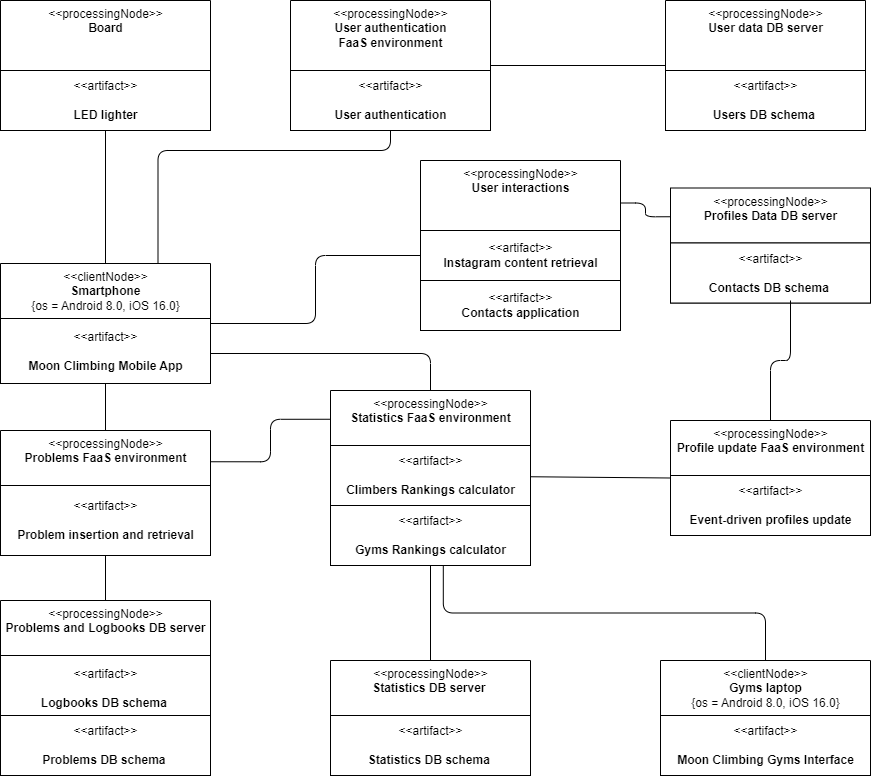

The diagram above was exported from draw.io. Its source (the exported page's mxGraphModel, read from the mxfile embedded in the PNG):
<mxGraphModel dx="1721" dy="877" grid="1" gridSize="10" guides="1" tooltips="1" connect="1" arrows="1" fold="1" page="1" pageScale="1" pageWidth="850" pageHeight="1100" math="0" shadow="0">
  <root>
    <mxCell id="0" />
    <mxCell id="1" parent="0" />
    <mxCell id="37" style="edgeStyle=none;html=1;exitX=0.5;exitY=1;exitDx=0;exitDy=0;entryX=0.5;entryY=0;entryDx=0;entryDy=0;endArrow=none;endFill=0;" parent="1" source="24" target="35" edge="1">
      <mxGeometry relative="1" as="geometry" />
    </mxCell>
    <mxCell id="41" style="edgeStyle=orthogonalEdgeStyle;html=1;exitX=1;exitY=0.75;exitDx=0;exitDy=0;entryX=0.5;entryY=0;entryDx=0;entryDy=0;endArrow=none;endFill=0;" parent="1" source="24" target="38" edge="1">
      <mxGeometry relative="1" as="geometry" />
    </mxCell>
    <mxCell id="52" style="edgeStyle=orthogonalEdgeStyle;html=1;exitX=0.5;exitY=0;exitDx=0;exitDy=0;entryX=0.5;entryY=1;entryDx=0;entryDy=0;endArrow=none;endFill=0;" parent="1" source="24" target="50" edge="1">
      <mxGeometry relative="1" as="geometry" />
    </mxCell>
    <mxCell id="87" style="edgeStyle=orthogonalEdgeStyle;html=1;exitX=1;exitY=0.5;exitDx=0;exitDy=0;entryX=0;entryY=0.5;entryDx=0;entryDy=0;endArrow=none;endFill=0;" parent="1" source="24" target="47" edge="1">
      <mxGeometry relative="1" as="geometry" />
    </mxCell>
    <mxCell id="88" style="edgeStyle=orthogonalEdgeStyle;html=1;entryX=0.5;entryY=1;entryDx=0;entryDy=0;exitX=0.75;exitY=0;exitDx=0;exitDy=0;endArrow=none;endFill=0;" parent="1" source="24" target="43" edge="1">
      <mxGeometry relative="1" as="geometry">
        <mxPoint x="220" y="390" as="sourcePoint" />
        <Array as="points">
          <mxPoint x="218" y="350" />
          <mxPoint x="450" y="350" />
        </Array>
      </mxGeometry>
    </mxCell>
    <mxCell id="24" value="&amp;lt;&amp;lt;clientNode&amp;gt;&amp;gt;&lt;br&gt;&lt;b&gt;Smartphone&lt;/b&gt;&lt;br&gt;{os = Android 8.0,&amp;nbsp;iOS 16.0}" style="swimlane;fontStyle=0;align=center;verticalAlign=top;childLayout=stackLayout;horizontal=1;startSize=55;horizontalStack=0;resizeParent=1;resizeParentMax=0;resizeLast=0;collapsible=0;marginBottom=0;html=1;" parent="1" vertex="1">
      <mxGeometry x="60" y="463" width="210" height="120" as="geometry" />
    </mxCell>
    <mxCell id="34" value="&amp;lt;&amp;lt;artifact&amp;gt;&amp;gt;&lt;br&gt;&lt;br&gt;&lt;b&gt;Moon Climbing Mobile App&lt;/b&gt;" style="html=1;align=center;verticalAlign=middle;dashed=0;" parent="24" vertex="1">
      <mxGeometry y="55" width="210" height="65" as="geometry" />
    </mxCell>
    <mxCell id="91" style="edgeStyle=orthogonalEdgeStyle;html=1;exitX=1;exitY=0.25;exitDx=0;exitDy=0;entryX=0;entryY=0.25;entryDx=0;entryDy=0;endArrow=none;endFill=0;" parent="1" source="35" target="38" edge="1">
      <mxGeometry relative="1" as="geometry" />
    </mxCell>
    <mxCell id="35" value="&amp;lt;&amp;lt;processingNode&amp;gt;&amp;gt;&lt;br&gt;&lt;b&gt;Problems FaaS environment&lt;/b&gt;&lt;br&gt;" style="swimlane;fontStyle=0;align=center;verticalAlign=top;childLayout=stackLayout;horizontal=1;startSize=55;horizontalStack=0;resizeParent=1;resizeParentMax=0;resizeLast=0;collapsible=0;marginBottom=0;html=1;" parent="1" vertex="1">
      <mxGeometry x="60" y="630" width="210" height="125" as="geometry" />
    </mxCell>
    <mxCell id="36" value="&amp;lt;&amp;lt;artifact&amp;gt;&amp;gt;&lt;br&gt;&lt;br&gt;&lt;b&gt;Problem insertion and retrieval&lt;/b&gt;" style="html=1;align=center;verticalAlign=middle;dashed=0;" parent="35" vertex="1">
      <mxGeometry y="55" width="210" height="70" as="geometry" />
    </mxCell>
    <mxCell id="82" style="edgeStyle=none;html=1;exitX=1;exitY=0.75;exitDx=0;exitDy=0;entryX=0;entryY=0.5;entryDx=0;entryDy=0;endArrow=none;endFill=0;" parent="1" source="38" target="79" edge="1">
      <mxGeometry relative="1" as="geometry" />
    </mxCell>
    <mxCell id="38" value="&amp;lt;&amp;lt;processingNode&amp;gt;&amp;gt;&lt;br&gt;&lt;b&gt;Statistics FaaS environment&lt;/b&gt;&lt;br&gt;" style="swimlane;fontStyle=0;align=center;verticalAlign=top;childLayout=stackLayout;horizontal=1;startSize=55;horizontalStack=0;resizeParent=1;resizeParentMax=0;resizeLast=0;collapsible=0;marginBottom=0;html=1;" parent="1" vertex="1">
      <mxGeometry x="390" y="590" width="200" height="115" as="geometry" />
    </mxCell>
    <mxCell id="39" value="&amp;lt;&amp;lt;artifact&amp;gt;&amp;gt;&lt;br&gt;&lt;br&gt;&lt;b&gt;Climbers Rankings calculator&lt;/b&gt;" style="html=1;align=center;verticalAlign=middle;dashed=0;" parent="38" vertex="1">
      <mxGeometry y="55" width="200" height="60" as="geometry" />
    </mxCell>
    <mxCell id="89" style="edgeStyle=orthogonalEdgeStyle;html=1;exitX=0.5;exitY=1;exitDx=0;exitDy=0;entryX=0.5;entryY=0;entryDx=0;entryDy=0;endArrow=none;endFill=0;" parent="1" source="40" target="66" edge="1">
      <mxGeometry relative="1" as="geometry" />
    </mxCell>
    <mxCell id="40" value="&amp;lt;&amp;lt;artifact&amp;gt;&amp;gt;&lt;br&gt;&lt;br&gt;&lt;b&gt;Gyms Rankings calculator&lt;/b&gt;" style="html=1;align=center;verticalAlign=middle;dashed=0;" parent="1" vertex="1">
      <mxGeometry x="390" y="705" width="200" height="60" as="geometry" />
    </mxCell>
    <mxCell id="72" style="edgeStyle=orthogonalEdgeStyle;html=1;exitX=1;exitY=0.5;exitDx=0;exitDy=0;entryX=0;entryY=0.5;entryDx=0;entryDy=0;endArrow=none;endFill=0;" parent="1" source="43" target="69" edge="1">
      <mxGeometry relative="1" as="geometry" />
    </mxCell>
    <mxCell id="43" value="&amp;lt;&amp;lt;processingNode&amp;gt;&amp;gt;&lt;br&gt;&lt;b&gt;User authentication &lt;br&gt;FaaS environment&lt;/b&gt;&lt;br&gt;" style="swimlane;fontStyle=0;align=center;verticalAlign=top;childLayout=stackLayout;horizontal=1;startSize=70;horizontalStack=0;resizeParent=1;resizeParentMax=0;resizeLast=0;collapsible=0;marginBottom=0;html=1;" parent="1" vertex="1">
      <mxGeometry x="350" y="200" width="200" height="130" as="geometry" />
    </mxCell>
    <mxCell id="44" value="&amp;lt;&amp;lt;artifact&amp;gt;&amp;gt;&lt;br&gt;&lt;br&gt;&lt;b&gt;User authentication&lt;br&gt;&lt;/b&gt;" style="html=1;align=center;verticalAlign=middle;dashed=0;" parent="43" vertex="1">
      <mxGeometry y="70" width="200" height="60" as="geometry" />
    </mxCell>
    <mxCell id="96" style="edgeStyle=orthogonalEdgeStyle;html=1;exitX=1;exitY=0.25;exitDx=0;exitDy=0;entryX=0;entryY=0.25;entryDx=0;entryDy=0;endArrow=none;endFill=0;" parent="1" source="46" target="73" edge="1">
      <mxGeometry relative="1" as="geometry" />
    </mxCell>
    <mxCell id="46" value="&amp;lt;&amp;lt;processingNode&amp;gt;&amp;gt;&lt;br&gt;&lt;b&gt;User interactions&lt;/b&gt;&lt;br&gt;" style="swimlane;fontStyle=0;align=center;verticalAlign=top;childLayout=stackLayout;horizontal=1;startSize=70;horizontalStack=0;resizeParent=1;resizeParentMax=0;resizeLast=0;collapsible=0;marginBottom=0;html=1;" parent="1" vertex="1">
      <mxGeometry x="480" y="360" width="200" height="170" as="geometry" />
    </mxCell>
    <mxCell id="47" value="&amp;lt;&amp;lt;artifact&amp;gt;&amp;gt;&lt;br&gt;&lt;b&gt;Instagram content retrieval&lt;br&gt;&lt;/b&gt;" style="html=1;align=center;verticalAlign=middle;dashed=0;" parent="46" vertex="1">
      <mxGeometry y="70" width="200" height="50" as="geometry" />
    </mxCell>
    <mxCell id="48" value="&amp;lt;&amp;lt;artifact&amp;gt;&amp;gt;&lt;br&gt;&lt;b&gt;Contacts application&lt;br&gt;&lt;/b&gt;" style="html=1;align=center;verticalAlign=middle;dashed=0;fillColor=rgb(255, 255, 255);" parent="46" vertex="1">
      <mxGeometry y="120" width="200" height="50" as="geometry" />
    </mxCell>
    <mxCell id="50" value="&amp;lt;&amp;lt;processingNode&amp;gt;&amp;gt;&lt;br&gt;&lt;b&gt;Board&lt;/b&gt;" style="swimlane;fontStyle=0;align=center;verticalAlign=top;childLayout=stackLayout;horizontal=1;startSize=70;horizontalStack=0;resizeParent=1;resizeParentMax=0;resizeLast=0;collapsible=0;marginBottom=0;html=1;" parent="1" vertex="1">
      <mxGeometry x="60" y="200" width="210" height="130" as="geometry" />
    </mxCell>
    <mxCell id="51" value="&amp;lt;&amp;lt;artifact&amp;gt;&amp;gt;&lt;br&gt;&lt;br&gt;&lt;b&gt;LED lighter&lt;br&gt;&lt;/b&gt;" style="html=1;align=center;verticalAlign=middle;dashed=0;" parent="50" vertex="1">
      <mxGeometry y="70" width="210" height="60" as="geometry" />
    </mxCell>
    <mxCell id="60" value="&amp;lt;&amp;lt;processingNode&amp;gt;&amp;gt;&lt;br&gt;&lt;b&gt;Problems and Logbooks DB server&lt;/b&gt;&lt;br&gt;" style="swimlane;fontStyle=0;align=center;verticalAlign=top;childLayout=stackLayout;horizontal=1;startSize=55;horizontalStack=0;resizeParent=1;resizeParentMax=0;resizeLast=0;collapsible=0;marginBottom=0;html=1;" parent="1" vertex="1">
      <mxGeometry x="60" y="800" width="210" height="120" as="geometry" />
    </mxCell>
    <mxCell id="61" value="&amp;lt;&amp;lt;artifact&amp;gt;&amp;gt;&lt;br&gt;&lt;br&gt;&lt;b&gt;Logbooks DB schema&amp;nbsp;&lt;/b&gt;" style="html=1;align=center;verticalAlign=middle;dashed=0;" parent="60" vertex="1">
      <mxGeometry y="55" width="210" height="65" as="geometry" />
    </mxCell>
    <mxCell id="62" style="edgeStyle=none;html=1;exitX=0.5;exitY=1;exitDx=0;exitDy=0;entryX=0.5;entryY=0;entryDx=0;entryDy=0;endArrow=none;endFill=0;" parent="1" source="36" target="60" edge="1">
      <mxGeometry relative="1" as="geometry" />
    </mxCell>
    <mxCell id="63" value="&amp;lt;&amp;lt;artifact&amp;gt;&amp;gt;&lt;br&gt;&lt;br&gt;&lt;b&gt;Problems DB schema&amp;nbsp;&lt;/b&gt;" style="html=1;align=center;verticalAlign=middle;dashed=0;" parent="1" vertex="1">
      <mxGeometry x="60" y="915" width="210" height="60" as="geometry" />
    </mxCell>
    <mxCell id="66" value="&amp;lt;&amp;lt;processingNode&amp;gt;&amp;gt;&lt;br&gt;&lt;b&gt;Statistics DB server&amp;nbsp;&lt;br&gt;&lt;/b&gt;" style="swimlane;fontStyle=0;align=center;verticalAlign=top;childLayout=stackLayout;horizontal=1;startSize=55;horizontalStack=0;resizeParent=1;resizeParentMax=0;resizeLast=0;collapsible=0;marginBottom=0;html=1;" parent="1" vertex="1">
      <mxGeometry x="390" y="860" width="200" height="115" as="geometry" />
    </mxCell>
    <mxCell id="67" value="&amp;lt;&amp;lt;artifact&amp;gt;&amp;gt;&lt;br&gt;&lt;br&gt;&lt;b&gt;Statistics DB schema&amp;nbsp;&lt;/b&gt;" style="html=1;align=center;verticalAlign=middle;dashed=0;" parent="66" vertex="1">
      <mxGeometry y="55" width="200" height="60" as="geometry" />
    </mxCell>
    <mxCell id="69" value="&amp;lt;&amp;lt;processingNode&amp;gt;&amp;gt;&lt;br&gt;&lt;b&gt;User data DB server&lt;/b&gt;&lt;br&gt;" style="swimlane;fontStyle=0;align=center;verticalAlign=top;childLayout=stackLayout;horizontal=1;startSize=70;horizontalStack=0;resizeParent=1;resizeParentMax=0;resizeLast=0;collapsible=0;marginBottom=0;html=1;" parent="1" vertex="1">
      <mxGeometry x="725" y="200" width="200" height="130" as="geometry" />
    </mxCell>
    <mxCell id="70" value="&amp;lt;&amp;lt;artifact&amp;gt;&amp;gt;&lt;br&gt;&lt;br&gt;&lt;b&gt;Users DB schema&amp;nbsp;&lt;/b&gt;" style="html=1;align=center;verticalAlign=middle;dashed=0;" parent="69" vertex="1">
      <mxGeometry y="70" width="200" height="60" as="geometry" />
    </mxCell>
    <mxCell id="73" value="&amp;lt;&amp;lt;processingNode&amp;gt;&amp;gt;&lt;br&gt;&lt;b&gt;Profiles Data DB server&lt;/b&gt;&lt;br&gt;" style="swimlane;fontStyle=0;align=center;verticalAlign=top;childLayout=stackLayout;horizontal=1;startSize=55;horizontalStack=0;resizeParent=1;resizeParentMax=0;resizeLast=0;collapsible=0;marginBottom=0;html=1;" parent="1" vertex="1">
      <mxGeometry x="730" y="387.5" width="200" height="115" as="geometry" />
    </mxCell>
    <mxCell id="74" value="&amp;lt;&amp;lt;artifact&amp;gt;&amp;gt;&lt;br&gt;&lt;br&gt;&lt;b&gt;Contacts DB schema&amp;nbsp;&lt;/b&gt;" style="html=1;align=center;verticalAlign=middle;dashed=0;" parent="73" vertex="1">
      <mxGeometry y="55" width="200" height="60" as="geometry" />
    </mxCell>
    <mxCell id="94" style="edgeStyle=orthogonalEdgeStyle;html=1;exitX=0.5;exitY=0;exitDx=0;exitDy=0;endArrow=none;endFill=0;" parent="1" source="79" edge="1">
      <mxGeometry relative="1" as="geometry">
        <mxPoint x="850" y="500" as="targetPoint" />
      </mxGeometry>
    </mxCell>
    <mxCell id="79" value="&amp;lt;&amp;lt;processingNode&amp;gt;&amp;gt;&lt;br&gt;&lt;b&gt;Profile update FaaS environment&lt;/b&gt;&lt;br&gt;" style="swimlane;fontStyle=0;align=center;verticalAlign=top;childLayout=stackLayout;horizontal=1;startSize=55;horizontalStack=0;resizeParent=1;resizeParentMax=0;resizeLast=0;collapsible=0;marginBottom=0;html=1;" parent="1" vertex="1">
      <mxGeometry x="730" y="620" width="200" height="115" as="geometry" />
    </mxCell>
    <mxCell id="80" value="&amp;lt;&amp;lt;artifact&amp;gt;&amp;gt;&lt;br&gt;&lt;br&gt;&lt;b&gt;Event-driven profiles update&lt;/b&gt;" style="html=1;align=center;verticalAlign=middle;dashed=0;" parent="79" vertex="1">
      <mxGeometry y="55" width="200" height="60" as="geometry" />
    </mxCell>
    <mxCell id="93" style="edgeStyle=orthogonalEdgeStyle;html=1;exitX=0.5;exitY=0;exitDx=0;exitDy=0;entryX=0.564;entryY=1.003;entryDx=0;entryDy=0;entryPerimeter=0;endArrow=none;endFill=0;" parent="1" source="84" target="40" edge="1">
      <mxGeometry relative="1" as="geometry">
        <mxPoint x="640" y="790" as="targetPoint" />
      </mxGeometry>
    </mxCell>
    <mxCell id="84" value="&amp;lt;&amp;lt;clientNode&amp;gt;&amp;gt;&lt;br&gt;&lt;b&gt;Gyms laptop&lt;/b&gt;&lt;br&gt;{os = Android 8.0,&amp;nbsp;iOS 16.0}" style="swimlane;fontStyle=0;align=center;verticalAlign=top;childLayout=stackLayout;horizontal=1;startSize=55;horizontalStack=0;resizeParent=1;resizeParentMax=0;resizeLast=0;collapsible=0;marginBottom=0;html=1;" parent="1" vertex="1">
      <mxGeometry x="720" y="860" width="210" height="115" as="geometry" />
    </mxCell>
    <mxCell id="85" value="&amp;lt;&amp;lt;artifact&amp;gt;&amp;gt;&lt;br&gt;&lt;br&gt;&lt;b&gt;Moon Climbing Gyms Interface&lt;/b&gt;" style="html=1;align=center;verticalAlign=middle;dashed=0;" parent="84" vertex="1">
      <mxGeometry y="55" width="210" height="60" as="geometry" />
    </mxCell>
  </root>
</mxGraphModel>